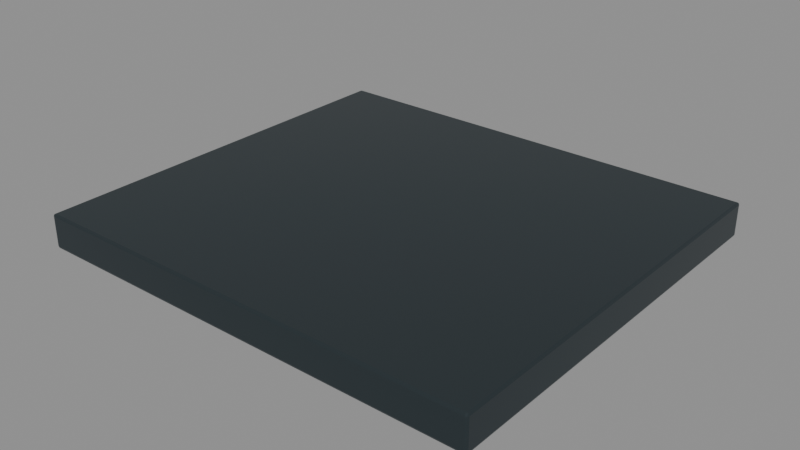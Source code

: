 # Source: model.blend  (saved by Blender 4.3.34; exported with 4.5.12 LTS)
import bpy
from mathutils import Matrix  # noqa: F401  (used for matrix-valued properties, if any)

bpy.ops.wm.read_factory_settings(use_empty=True)
scene = bpy.context.scene
scene.name = 'Scene'

# ---- collections
col_b06_control = bpy.data.collections.new('B06_Control'); scene.collection.children.link(col_b06_control)
col_b06_control_roof = bpy.data.collections.new('B06_Control_Roof'); col_b06_control.children.link(col_b06_control_roof)
col_ctl_deck = bpy.data.collections.new('CTL_Deck'); scene.collection.children.link(col_ctl_deck)

# ---- materials (node trees are filled in below, after node groups)
mat_graphite_structure = bpy.data.materials.new('Graphite structure')
mat_graphite_structure.diffuse_color = (0.055, 0.075, 0.085, 1.0)

# ---- material node trees
mat_graphite_structure.use_nodes = True; mat_graphite_structure.node_tree.nodes.clear()
_N = mat_graphite_structure.node_tree.nodes; _L = mat_graphite_structure.node_tree.links
n0 = _N.new('ShaderNodeBsdfPrincipled'); n0.name = 'Principled BSDF'; n0.location = (10, 300)
n0.inputs[0].default_value = (0.055, 0.075, 0.085, 1.0)
n0.inputs[1].default_value = 0.75
n0.inputs[2].default_value = 0.34
n1 = _N.new('ShaderNodeOutputMaterial'); n1.name = 'Material Output'; n1.location = (300, 300)
_L.new(n0.outputs[0], n1.inputs[0])
n1.is_active_output = True

# ---- meshes
me_cube_042 = bpy.data.meshes.new('Cube.042')
me_cube_042.from_pydata([(-2.0, -1.8, -0.15), (-2.0, -1.8, 0.15), (-2.0, 1.8, -0.15), (-2.0, 1.8, 0.15), (2.0, -1.8, -0.15), (2.0, -1.8, 0.15), (2.0, 1.8, -0.15), (2.0, 1.8, 0.15)], [], [(0, 1, 3, 2), (2, 3, 7, 6), (6, 7, 5, 4), (4, 5, 1, 0), (2, 6, 4, 0), (7, 3, 1, 5)])
_uv = me_cube_042.uv_layers.new(name='UVMap')
_uv.uv.foreach_set('vector', [0.375, 0.0, 0.625, 0.0, 0.625, 0.25, 0.375, 0.25, 0.375, 0.25, 0.625, 0.25, 0.625, 0.5, 0.375, 0.5, 0.375, 0.5, 0.625, 0.5, 0.625, 0.75, 0.375, 0.75, 0.375, 0.75, 0.625, 0.75, 0.625, 1.0, 0.375, 1.0, 0.125, 0.5, 0.375, 0.5, 0.375, 0.75, 0.125, 0.75, 0.625, 0.5, 0.875, 0.5, 0.875, 0.75, 0.625, 0.75])
me_cube_042.materials.append(mat_graphite_structure)
me_cube_042.update()

# ---- objects
ob_b06_ctl_west_port_deck = bpy.data.objects.new('B06_CTL_West_port_deck', me_cube_042)

# ---- transforms, parenting, visibility, modifiers, constraints
ob_b06_ctl_west_port_deck.location = (0.0, 0.0, -0.15)
_m = ob_b06_ctl_west_port_deck.modifiers.new('Edge highlight', 'BEVEL')
_m.width = 0.02
_m.width_pct = 0.02
_m.segments = 2

# ---- collection membership
col_ctl_deck.objects.link(ob_b06_ctl_west_port_deck)

# ---- scene / render settings (as saved in the file)
scene.frame_start = 1; scene.frame_end = 250; scene.frame_set(1)
scene.render.engine = 'BLENDER_EEVEE_NEXT'
bpy.context.view_layer.update()

# ---- added for rendering (the .blend has no active camera and no usable light): camera, sun + grey world if the file has none
cam_auto = bpy.data.cameras.new('AutoCamera')
cam_auto.lens = 50.0
cam_auto.sensor_width = 36.0
cam_auto.clip_end = 1000.0
ob_auto_camera = bpy.data.objects.new('AutoCamera', cam_auto)
scene.collection.objects.link(ob_auto_camera)
ob_auto_camera.location = (4.98678, -5.98414, 3.83942)
ob_auto_camera.rotation_euler = (1.09748, -7.21219e-08, 0.694738)
scene.camera = ob_auto_camera
light_auto_sun = bpy.data.lights.new('AutoSun', 'SUN')
light_auto_sun.energy = 3.0
light_auto_sun.angle = 0.0523599
ob_auto_sun = bpy.data.objects.new('AutoSun', light_auto_sun)
scene.collection.objects.link(ob_auto_sun)
ob_auto_sun.rotation_euler = (0.872665, 0.174533, 0.523599)
if scene.world is None:
    world_auto = bpy.data.worlds.new('AutoWorld')
    world_auto.color = (0.3, 0.3, 0.3)
    scene.world = world_auto
bpy.context.view_layer.update()
